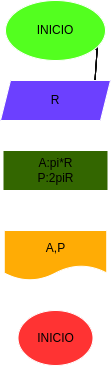

The diagram above was exported from draw.io. Its source (the exported page's mxGraphModel, read from the mxfile embedded in the PNG):
<mxGraphModel dx="73" dy="405" grid="1" gridSize="10" guides="1" tooltips="1" connect="1" arrows="1" fold="1" page="1" pageScale="1" pageWidth="827" pageHeight="1169" math="0" shadow="0">
  <root>
    <mxCell id="0" />
    <mxCell id="1" parent="0" />
    <mxCell id="35" value="" style="group" parent="1" vertex="1" connectable="0">
      <mxGeometry x="455" y="50" width="110" height="365" as="geometry" />
    </mxCell>
    <mxCell id="4" value="" style="edgeStyle=none;html=1;strokeColor=#080808;fillColor=#FF3333;" parent="35" edge="1">
      <mxGeometry relative="1" as="geometry">
        <mxPoint x="95" y="20" as="sourcePoint" />
        <mxPoint x="95" y="50" as="targetPoint" />
      </mxGeometry>
    </mxCell>
    <mxCell id="6" value="" style="edgeStyle=none;html=1;strokeColor=#080808;fillColor=#FF3333;" parent="35" edge="1">
      <mxGeometry relative="1" as="geometry">
        <mxPoint x="93.66666666666663" y="90" as="sourcePoint" />
        <mxPoint x="91.66666666666663" y="120" as="targetPoint" />
      </mxGeometry>
    </mxCell>
    <mxCell id="11" value="" style="edgeStyle=none;html=1;strokeColor=#080808;fillColor=#FF3333;" parent="35" edge="1">
      <mxGeometry relative="1" as="geometry">
        <mxPoint x="93.66666666666663" y="90" as="sourcePoint" />
        <mxPoint x="91.66666666666663" y="120" as="targetPoint" />
      </mxGeometry>
    </mxCell>
    <mxCell id="15" value="" style="edgeStyle=none;html=1;strokeColor=#080808;fillColor=#FF3333;" parent="35" edge="1">
      <mxGeometry relative="1" as="geometry">
        <mxPoint x="93.66666666666663" y="90" as="sourcePoint" />
        <mxPoint x="91.66666666666663" y="120" as="targetPoint" />
      </mxGeometry>
    </mxCell>
    <mxCell id="18" value="" style="edgeStyle=none;html=1;strokeColor=#080808;fillColor=#FF3333;" parent="35" edge="1">
      <mxGeometry relative="1" as="geometry">
        <mxPoint x="93.66666666666663" y="90" as="sourcePoint" />
        <mxPoint x="91.66666666666663" y="120" as="targetPoint" />
      </mxGeometry>
    </mxCell>
    <mxCell id="22" value="" style="edgeStyle=none;html=1;strokeColor=#080808;fillColor=#FF3333;" parent="35" edge="1">
      <mxGeometry relative="1" as="geometry">
        <mxPoint x="96.42857142857144" y="50" as="sourcePoint" />
        <mxPoint x="98.57214789243528" y="19.98992950590582" as="targetPoint" />
      </mxGeometry>
    </mxCell>
    <mxCell id="23" value="" style="edgeStyle=none;html=1;strokeColor=#080808;fillColor=#FF3333;" parent="35" edge="1">
      <mxGeometry relative="1" as="geometry">
        <mxPoint x="93.66666666666663" y="90" as="sourcePoint" />
        <mxPoint x="91.66666666666663" y="120" as="targetPoint" />
      </mxGeometry>
    </mxCell>
    <mxCell id="14" value="" style="edgeStyle=none;html=1;strokeColor=#080808;fillColor=#FF3333;" parent="35" edge="1">
      <mxGeometry relative="1" as="geometry">
        <mxPoint x="91.72413793103453" y="120" as="sourcePoint" />
        <mxPoint x="98.62133713326386" y="19.990611567673113" as="targetPoint" />
      </mxGeometry>
    </mxCell>
    <mxCell id="13" value="" style="edgeStyle=none;html=1;strokeColor=#080808;fillColor=#FF3333;" parent="35" edge="1">
      <mxGeometry relative="1" as="geometry">
        <mxPoint x="98.66725155824463" y="19.9912266263309" as="sourcePoint" />
        <mxPoint x="91.73332865452915" y="120" as="targetPoint" />
      </mxGeometry>
    </mxCell>
    <mxCell id="17" value="" style="edgeStyle=none;html=1;strokeColor=#080808;fillColor=#FF3333;" parent="35" edge="1">
      <mxGeometry relative="1" as="geometry">
        <mxPoint x="98.66725155824463" y="19.9912266263309" as="sourcePoint" />
        <mxPoint x="91.73332865452915" y="120" as="targetPoint" />
      </mxGeometry>
    </mxCell>
    <mxCell id="25" value="INICIO" style="ellipse;whiteSpace=wrap;html=1;strokeColor=#FFFFFF;fillColor=#53FF1F;" parent="35" vertex="1">
      <mxGeometry x="5" width="100" height="60" as="geometry" />
    </mxCell>
    <mxCell id="26" value="R" style="shape=parallelogram;perimeter=parallelogramPerimeter;whiteSpace=wrap;html=1;fixedSize=1;fillColor=#6C40FF;strokeColor=#FFFFFF;size=10;" parent="35" vertex="1">
      <mxGeometry y="80" width="110" height="40" as="geometry" />
    </mxCell>
    <mxCell id="27" value="" style="edgeStyle=none;html=1;strokeColor=#FFFFFF;fillColor=#FF3333;" parent="35" source="25" target="26" edge="1">
      <mxGeometry relative="1" as="geometry" />
    </mxCell>
    <mxCell id="28" value="A:pi*R&lt;br&gt;P:2piR" style="whiteSpace=wrap;html=1;fillColor=#336600;strokeColor=#FFFFFF;" parent="35" vertex="1">
      <mxGeometry x="2.5" y="150" width="105" height="40" as="geometry" />
    </mxCell>
    <mxCell id="29" value="" style="edgeStyle=none;html=1;strokeColor=#FFFFFF;fillColor=#FF3333;" parent="35" source="26" target="28" edge="1">
      <mxGeometry relative="1" as="geometry" />
    </mxCell>
    <mxCell id="30" value="A,P" style="shape=document;whiteSpace=wrap;html=1;boundedLbl=1;fillColor=#FFAC05;strokeColor=#FFFFFF;" parent="35" vertex="1">
      <mxGeometry x="3.75" y="230" width="102.5" height="50" as="geometry" />
    </mxCell>
    <mxCell id="31" value="" style="edgeStyle=none;html=1;strokeColor=#FFFFFF;fillColor=#FF3333;" parent="35" source="28" target="30" edge="1">
      <mxGeometry relative="1" as="geometry" />
    </mxCell>
    <mxCell id="32" value="INICIO" style="ellipse;whiteSpace=wrap;html=1;fillColor=#FF3333;strokeColor=#FFFFFF;" parent="35" vertex="1">
      <mxGeometry x="17.5" y="310" width="75" height="55" as="geometry" />
    </mxCell>
    <mxCell id="33" value="" style="edgeStyle=none;html=1;strokeColor=#FFFFFF;fillColor=#FF3333;" parent="35" source="30" target="32" edge="1">
      <mxGeometry relative="1" as="geometry" />
    </mxCell>
    <mxCell id="36" value="" style="group" parent="1" vertex="1" connectable="0">
      <mxGeometry x="455" y="50" width="110" height="365" as="geometry" />
    </mxCell>
    <mxCell id="37" value="" style="edgeStyle=none;html=1;strokeColor=#080808;fillColor=#FF3333;" parent="36" edge="1">
      <mxGeometry relative="1" as="geometry">
        <mxPoint x="95" y="20" as="sourcePoint" />
        <mxPoint x="95" y="50" as="targetPoint" />
      </mxGeometry>
    </mxCell>
    <mxCell id="38" value="" style="edgeStyle=none;html=1;strokeColor=#080808;fillColor=#FF3333;" parent="36" edge="1">
      <mxGeometry relative="1" as="geometry">
        <mxPoint x="93.66666666666663" y="90" as="sourcePoint" />
        <mxPoint x="91.66666666666663" y="120" as="targetPoint" />
      </mxGeometry>
    </mxCell>
    <mxCell id="39" value="" style="edgeStyle=none;html=1;strokeColor=#080808;fillColor=#FF3333;" parent="36" edge="1">
      <mxGeometry relative="1" as="geometry">
        <mxPoint x="93.66666666666663" y="90" as="sourcePoint" />
        <mxPoint x="91.66666666666663" y="120" as="targetPoint" />
      </mxGeometry>
    </mxCell>
    <mxCell id="40" value="" style="edgeStyle=none;html=1;strokeColor=#080808;fillColor=#FF3333;" parent="36" edge="1">
      <mxGeometry relative="1" as="geometry">
        <mxPoint x="93.66666666666663" y="90" as="sourcePoint" />
        <mxPoint x="91.66666666666663" y="120" as="targetPoint" />
      </mxGeometry>
    </mxCell>
    <mxCell id="41" value="" style="edgeStyle=none;html=1;strokeColor=#080808;fillColor=#FF3333;" parent="36" edge="1">
      <mxGeometry relative="1" as="geometry">
        <mxPoint x="93.66666666666663" y="90" as="sourcePoint" />
        <mxPoint x="91.66666666666663" y="120" as="targetPoint" />
      </mxGeometry>
    </mxCell>
    <mxCell id="42" value="" style="edgeStyle=none;html=1;strokeColor=#080808;fillColor=#FF3333;" parent="36" edge="1">
      <mxGeometry relative="1" as="geometry">
        <mxPoint x="96.42857142857144" y="50" as="sourcePoint" />
        <mxPoint x="98.57214789243528" y="19.98992950590582" as="targetPoint" />
      </mxGeometry>
    </mxCell>
    <mxCell id="43" value="" style="edgeStyle=none;html=1;strokeColor=#080808;fillColor=#FF3333;" parent="36" edge="1">
      <mxGeometry relative="1" as="geometry">
        <mxPoint x="93.66666666666663" y="90" as="sourcePoint" />
        <mxPoint x="91.66666666666663" y="120" as="targetPoint" />
      </mxGeometry>
    </mxCell>
    <mxCell id="44" value="" style="edgeStyle=none;html=1;strokeColor=#080808;fillColor=#FF3333;" parent="36" edge="1">
      <mxGeometry relative="1" as="geometry">
        <mxPoint x="91.72413793103453" y="120" as="sourcePoint" />
        <mxPoint x="98.62133713326386" y="19.990611567673113" as="targetPoint" />
      </mxGeometry>
    </mxCell>
    <mxCell id="45" value="" style="edgeStyle=none;html=1;strokeColor=#080808;fillColor=#FF3333;" parent="36" edge="1">
      <mxGeometry relative="1" as="geometry">
        <mxPoint x="98.66725155824463" y="19.9912266263309" as="sourcePoint" />
        <mxPoint x="91.73332865452915" y="120" as="targetPoint" />
      </mxGeometry>
    </mxCell>
    <mxCell id="46" value="" style="edgeStyle=none;html=1;strokeColor=#080808;fillColor=#FF3333;" parent="36" edge="1">
      <mxGeometry relative="1" as="geometry">
        <mxPoint x="98.66725155824463" y="19.9912266263309" as="sourcePoint" />
        <mxPoint x="91.73332865452915" y="120" as="targetPoint" />
      </mxGeometry>
    </mxCell>
    <mxCell id="47" value="INICIO" style="ellipse;whiteSpace=wrap;html=1;strokeColor=#FFFFFF;fillColor=#53FF1F;" parent="36" vertex="1">
      <mxGeometry x="5" width="100" height="60" as="geometry" />
    </mxCell>
    <mxCell id="48" value="R" style="shape=parallelogram;perimeter=parallelogramPerimeter;whiteSpace=wrap;html=1;fixedSize=1;fillColor=#6C40FF;strokeColor=#FFFFFF;size=10;" parent="36" vertex="1">
      <mxGeometry y="80" width="110" height="40" as="geometry" />
    </mxCell>
    <mxCell id="49" value="" style="edgeStyle=none;html=1;strokeColor=#FFFFFF;fillColor=#FF3333;" parent="36" source="47" target="48" edge="1">
      <mxGeometry relative="1" as="geometry" />
    </mxCell>
    <mxCell id="50" value="A:pi*R&lt;br&gt;P:2piR" style="whiteSpace=wrap;html=1;fillColor=#336600;strokeColor=#FFFFFF;" parent="36" vertex="1">
      <mxGeometry x="2.5" y="150" width="105" height="40" as="geometry" />
    </mxCell>
    <mxCell id="51" value="" style="edgeStyle=none;html=1;strokeColor=#FFFFFF;fillColor=#FF3333;" parent="36" source="48" target="50" edge="1">
      <mxGeometry relative="1" as="geometry" />
    </mxCell>
    <mxCell id="52" value="A,P" style="shape=document;whiteSpace=wrap;html=1;boundedLbl=1;fillColor=#FFAC05;strokeColor=#FFFFFF;" parent="36" vertex="1">
      <mxGeometry x="3.75" y="230" width="102.5" height="50" as="geometry" />
    </mxCell>
    <mxCell id="53" value="" style="edgeStyle=none;html=1;strokeColor=#FFFFFF;fillColor=#FF3333;" parent="36" source="50" target="52" edge="1">
      <mxGeometry relative="1" as="geometry" />
    </mxCell>
    <mxCell id="54" value="INICIO" style="ellipse;whiteSpace=wrap;html=1;fillColor=#FF3333;strokeColor=#FFFFFF;" parent="36" vertex="1">
      <mxGeometry x="17.5" y="310" width="75" height="55" as="geometry" />
    </mxCell>
    <mxCell id="55" value="" style="edgeStyle=none;html=1;strokeColor=#FFFFFF;fillColor=#FF3333;" parent="36" source="52" target="54" edge="1">
      <mxGeometry relative="1" as="geometry" />
    </mxCell>
  </root>
</mxGraphModel>